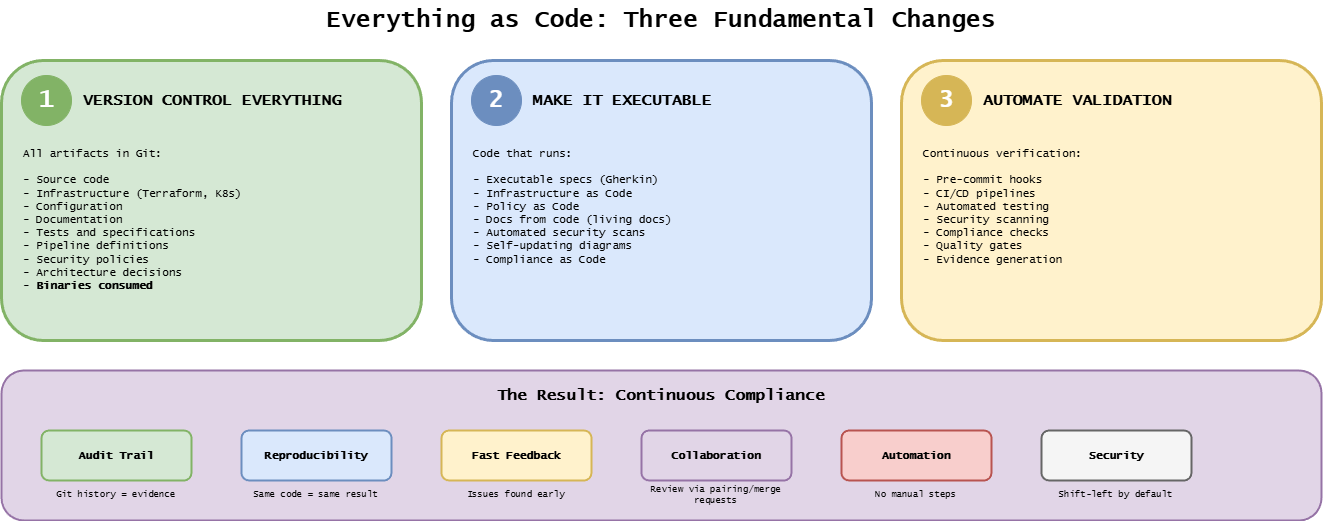

The diagram above was exported from draw.io. Its source (the exported page's mxGraphModel, read from the mxfile embedded in the PNG):
<mxGraphModel dx="697" dy="451" grid="1" gridSize="10" guides="1" tooltips="1" connect="1" arrows="1" fold="1" page="1" pageScale="1" pageWidth="1400" pageHeight="600" background="#ffffff" math="0" shadow="0">
  <root>
    <mxCell id="0" />
    <mxCell id="1" parent="0" />
    <mxCell id="title" value="Everything as Code: Three Fundamental Changes" style="text;html=1;strokeColor=none;fillColor=none;align=center;verticalAlign=middle;whiteSpace=wrap;rounded=0;fontFamily=Lucida Console;fontStyle=1;fontSize=24;" parent="1" vertex="1">
      <mxGeometry x="350" y="20" width="700" height="40" as="geometry" />
    </mxCell>
    <mxCell id="change1-box" value="" style="rounded=1;whiteSpace=wrap;html=1;fillColor=#d5e8d4;strokeColor=#82b366;strokeWidth=3;" parent="1" vertex="1">
      <mxGeometry x="40" y="80" width="420" height="280" as="geometry" />
    </mxCell>
    <mxCell id="change1-num" value="1" style="ellipse;whiteSpace=wrap;html=1;fillColor=#82b366;strokeColor=#82b366;fontFamily=Lucida Console;fontStyle=1;fontSize=24;fontColor=#ffffff;" parent="1" vertex="1">
      <mxGeometry x="60" y="95" width="50" height="50" as="geometry" />
    </mxCell>
    <mxCell id="change1-title" value="VERSION CONTROL EVERYTHING" style="text;html=1;strokeColor=none;fillColor=none;align=left;verticalAlign=middle;whiteSpace=wrap;rounded=0;fontFamily=Lucida Console;fontStyle=1;fontSize=16;" parent="1" vertex="1">
      <mxGeometry x="120" y="100" width="320" height="40" as="geometry" />
    </mxCell>
    <mxCell id="change1-desc" value="All artifacts in Git:&lt;br&gt;&lt;br&gt;- Source code&lt;br&gt;- Infrastructure (Terraform, K8s)&lt;br&gt;- Configuration&lt;br&gt;- Documentation&lt;br&gt;- Tests and specifications&lt;br&gt;- Pipeline definitions&lt;br&gt;- Security policies&lt;br&gt;- Architecture decisions&lt;div&gt;- &lt;b&gt;Binaries consumed&lt;/b&gt;&lt;/div&gt;" style="text;html=1;strokeColor=none;fillColor=none;align=left;verticalAlign=top;whiteSpace=wrap;rounded=0;fontFamily=Lucida Console;fontSize=11;" parent="1" vertex="1">
      <mxGeometry x="60" y="160" width="380" height="180" as="geometry" />
    </mxCell>
    <mxCell id="change2-box" value="" style="rounded=1;whiteSpace=wrap;html=1;fillColor=#dae8fc;strokeColor=#6c8ebf;strokeWidth=3;" parent="1" vertex="1">
      <mxGeometry x="490" y="80" width="420" height="280" as="geometry" />
    </mxCell>
    <mxCell id="change2-num" value="2" style="ellipse;whiteSpace=wrap;html=1;fillColor=#6c8ebf;strokeColor=#6c8ebf;fontFamily=Lucida Console;fontStyle=1;fontSize=24;fontColor=#ffffff;" parent="1" vertex="1">
      <mxGeometry x="510" y="95" width="50" height="50" as="geometry" />
    </mxCell>
    <mxCell id="change2-title" value="MAKE IT EXECUTABLE" style="text;html=1;strokeColor=none;fillColor=none;align=left;verticalAlign=middle;whiteSpace=wrap;rounded=0;fontFamily=Lucida Console;fontStyle=1;fontSize=16;" parent="1" vertex="1">
      <mxGeometry x="570" y="100" width="320" height="40" as="geometry" />
    </mxCell>
    <mxCell id="change2-desc" value="Code that runs:&#10;&#10;- Executable specs (Gherkin)&#10;- Infrastructure as Code&#10;- Policy as Code&#10;- Docs from code (living docs)&#10;- Automated security scans&#10;- Self-updating diagrams&#10;- Compliance as Code" style="text;html=1;strokeColor=none;fillColor=none;align=left;verticalAlign=top;whiteSpace=wrap;rounded=0;fontFamily=Lucida Console;fontSize=11;" parent="1" vertex="1">
      <mxGeometry x="510" y="160" width="380" height="180" as="geometry" />
    </mxCell>
    <mxCell id="change3-box" value="" style="rounded=1;whiteSpace=wrap;html=1;fillColor=#fff2cc;strokeColor=#d6b656;strokeWidth=3;" parent="1" vertex="1">
      <mxGeometry x="940" y="80" width="420" height="280" as="geometry" />
    </mxCell>
    <mxCell id="change3-num" value="3" style="ellipse;whiteSpace=wrap;html=1;fillColor=#d6b656;strokeColor=#d6b656;fontFamily=Lucida Console;fontStyle=1;fontSize=24;fontColor=#ffffff;" parent="1" vertex="1">
      <mxGeometry x="960" y="95" width="50" height="50" as="geometry" />
    </mxCell>
    <mxCell id="change3-title" value="AUTOMATE VALIDATION" style="text;html=1;strokeColor=none;fillColor=none;align=left;verticalAlign=middle;whiteSpace=wrap;rounded=0;fontFamily=Lucida Console;fontStyle=1;fontSize=16;" parent="1" vertex="1">
      <mxGeometry x="1020" y="100" width="320" height="40" as="geometry" />
    </mxCell>
    <mxCell id="change3-desc" value="Continuous verification:&#10;&#10;- Pre-commit hooks&#10;- CI/CD pipelines&#10;- Automated testing&#10;- Security scanning&#10;- Compliance checks&#10;- Quality gates&#10;- Evidence generation" style="text;html=1;strokeColor=none;fillColor=none;align=left;verticalAlign=top;whiteSpace=wrap;rounded=0;fontFamily=Lucida Console;fontSize=11;" parent="1" vertex="1">
      <mxGeometry x="960" y="160" width="380" height="180" as="geometry" />
    </mxCell>
    <mxCell id="result-box" value="" style="rounded=1;whiteSpace=wrap;html=1;fillColor=#e1d5e7;strokeColor=#9673a6;strokeWidth=2;" parent="1" vertex="1">
      <mxGeometry x="40" y="390" width="1320" height="150" as="geometry" />
    </mxCell>
    <mxCell id="result-title" value="The Result: Continuous Compliance" style="text;html=1;strokeColor=none;fillColor=none;align=center;verticalAlign=middle;whiteSpace=wrap;rounded=0;fontFamily=Lucida Console;fontStyle=1;fontSize=16;" parent="1" vertex="1">
      <mxGeometry x="480" y="400" width="440" height="30" as="geometry" />
    </mxCell>
    <mxCell id="benefit1" value="Audit Trail" style="rounded=1;whiteSpace=wrap;html=1;fillColor=#d5e8d4;strokeColor=#82b366;strokeWidth=2;fontFamily=Lucida Console;fontStyle=1;fontSize=11;" parent="1" vertex="1">
      <mxGeometry x="80" y="450" width="150" height="50" as="geometry" />
    </mxCell>
    <mxCell id="benefit1-desc" value="Git history = evidence" style="text;html=1;strokeColor=none;fillColor=none;align=center;verticalAlign=middle;whiteSpace=wrap;rounded=0;fontFamily=Lucida Console;fontSize=9;" parent="1" vertex="1">
      <mxGeometry x="80" y="505" width="150" height="20" as="geometry" />
    </mxCell>
    <mxCell id="benefit2" value="Reproducibility" style="rounded=1;whiteSpace=wrap;html=1;fillColor=#dae8fc;strokeColor=#6c8ebf;strokeWidth=2;fontFamily=Lucida Console;fontStyle=1;fontSize=11;" parent="1" vertex="1">
      <mxGeometry x="280" y="450" width="150" height="50" as="geometry" />
    </mxCell>
    <mxCell id="benefit2-desc" value="Same code = same result" style="text;html=1;strokeColor=none;fillColor=none;align=center;verticalAlign=middle;whiteSpace=wrap;rounded=0;fontFamily=Lucida Console;fontSize=9;" parent="1" vertex="1">
      <mxGeometry x="280" y="505" width="150" height="20" as="geometry" />
    </mxCell>
    <mxCell id="benefit3" value="Fast Feedback" style="rounded=1;whiteSpace=wrap;html=1;fillColor=#fff2cc;strokeColor=#d6b656;strokeWidth=2;fontFamily=Lucida Console;fontStyle=1;fontSize=11;" parent="1" vertex="1">
      <mxGeometry x="480" y="450" width="150" height="50" as="geometry" />
    </mxCell>
    <mxCell id="benefit3-desc" value="Issues found early" style="text;html=1;strokeColor=none;fillColor=none;align=center;verticalAlign=middle;whiteSpace=wrap;rounded=0;fontFamily=Lucida Console;fontSize=9;" parent="1" vertex="1">
      <mxGeometry x="480" y="505" width="150" height="20" as="geometry" />
    </mxCell>
    <mxCell id="benefit4" value="Collaboration" style="rounded=1;whiteSpace=wrap;html=1;fillColor=#e1d5e7;strokeColor=#9673a6;strokeWidth=2;fontFamily=Lucida Console;fontStyle=1;fontSize=11;" parent="1" vertex="1">
      <mxGeometry x="680" y="450" width="150" height="50" as="geometry" />
    </mxCell>
    <mxCell id="benefit4-desc" value="Review via pairing/merge requests" style="text;html=1;strokeColor=none;fillColor=none;align=center;verticalAlign=middle;whiteSpace=wrap;rounded=0;fontFamily=Lucida Console;fontSize=9;" parent="1" vertex="1">
      <mxGeometry x="680" y="505" width="150" height="20" as="geometry" />
    </mxCell>
    <mxCell id="benefit5" value="Automation" style="rounded=1;whiteSpace=wrap;html=1;fillColor=#f8cecc;strokeColor=#b85450;strokeWidth=2;fontFamily=Lucida Console;fontStyle=1;fontSize=11;" parent="1" vertex="1">
      <mxGeometry x="880" y="450" width="150" height="50" as="geometry" />
    </mxCell>
    <mxCell id="benefit5-desc" value="No manual steps" style="text;html=1;strokeColor=none;fillColor=none;align=center;verticalAlign=middle;whiteSpace=wrap;rounded=0;fontFamily=Lucida Console;fontSize=9;" parent="1" vertex="1">
      <mxGeometry x="880" y="505" width="150" height="20" as="geometry" />
    </mxCell>
    <mxCell id="benefit6" value="Security" style="rounded=1;whiteSpace=wrap;html=1;fillColor=#f5f5f5;strokeColor=#666666;strokeWidth=2;fontFamily=Lucida Console;fontStyle=1;fontSize=11;" parent="1" vertex="1">
      <mxGeometry x="1080" y="450" width="150" height="50" as="geometry" />
    </mxCell>
    <mxCell id="benefit6-desc" value="Shift-left by default" style="text;html=1;strokeColor=none;fillColor=none;align=center;verticalAlign=middle;whiteSpace=wrap;rounded=0;fontFamily=Lucida Console;fontSize=9;" parent="1" vertex="1">
      <mxGeometry x="1080" y="505" width="150" height="20" as="geometry" />
    </mxCell>
  </root>
</mxGraphModel>